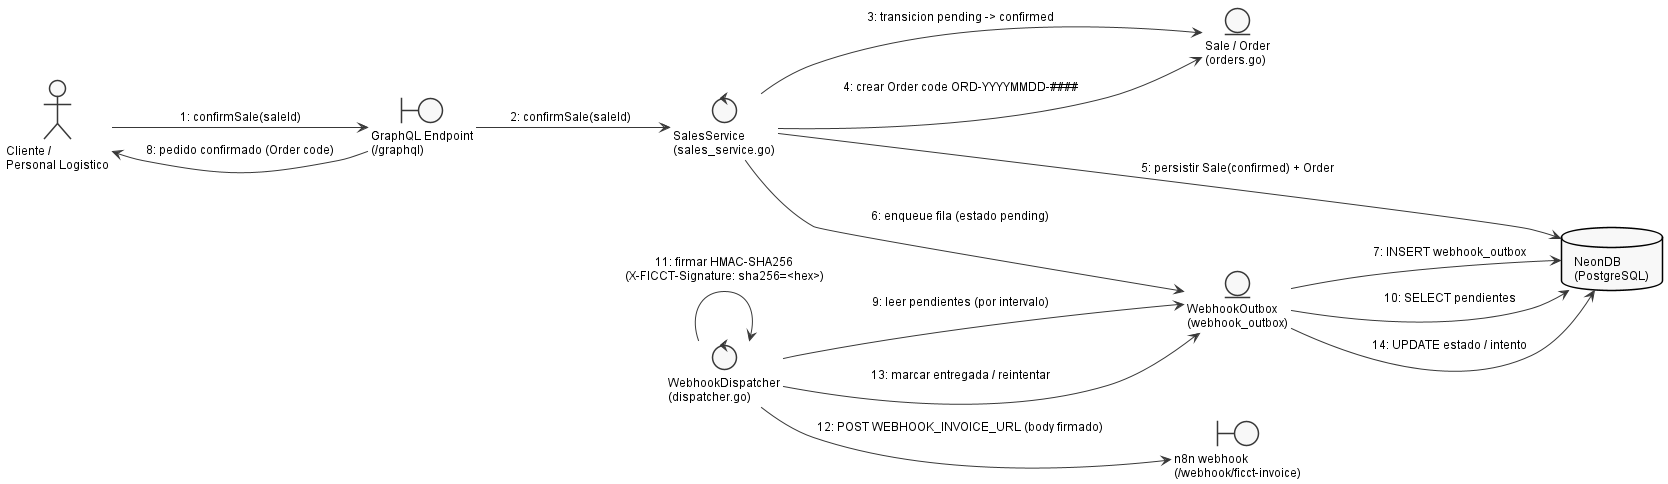

The diagram above was rendered by PlantUML. Its source (embedded in the PNG):
@startuml
' Embedded standalone style block (replicated per file; standalone)
skinparam shadowing false
skinparam backgroundColor White
skinparam defaultFontName Arial
skinparam defaultFontSize 12
skinparam monochrome true
skinparam style strictuml
skinparam nodesep 50
skinparam ranksep 60
skinparam padding 3
skinparam classAttributeIconSize 0
hide circle

left to right direction

actor "Cliente /\nPersonal Logistico" as Actor
boundary "GraphQL Endpoint\n(/graphql)" as Boundary
control "SalesService\n(sales_service.go)" as Sales
entity "Sale / Order\n(orders.go)" as Order
control "WebhookDispatcher\n(dispatcher.go)" as Dispatcher
entity "WebhookOutbox\n(webhook_outbox)" as Outbox
database "NeonDB\n(PostgreSQL)" as DB
boundary "n8n webhook\n(/webhook/ficct-invoice)" as N8N

Actor --> Boundary : 1: confirmSale(saleId)
Boundary --> Sales : 2: confirmSale(saleId)
Sales --> Order : 3: transicion pending -> confirmed
Sales --> Order : 4: crear Order code ORD-YYYYMMDD-####
Sales --> DB : 5: persistir Sale(confirmed) + Order
Sales --> Outbox : 6: enqueue fila (estado pending)
Outbox --> DB : 7: INSERT webhook_outbox
Boundary --> Actor : 8: pedido confirmado (Order code)
Dispatcher --> Outbox : 9: leer pendientes (por intervalo)
Outbox --> DB : 10: SELECT pendientes
Dispatcher --> Dispatcher : 11: firmar HMAC-SHA256\n(X-FICCT-Signature: sha256=<hex>)
Dispatcher --> N8N : 12: POST WEBHOOK_INVOICE_URL (body firmado)
Dispatcher --> Outbox : 13: marcar entregada / reintentar
Outbox --> DB : 14: UPDATE estado / intento
@enduml